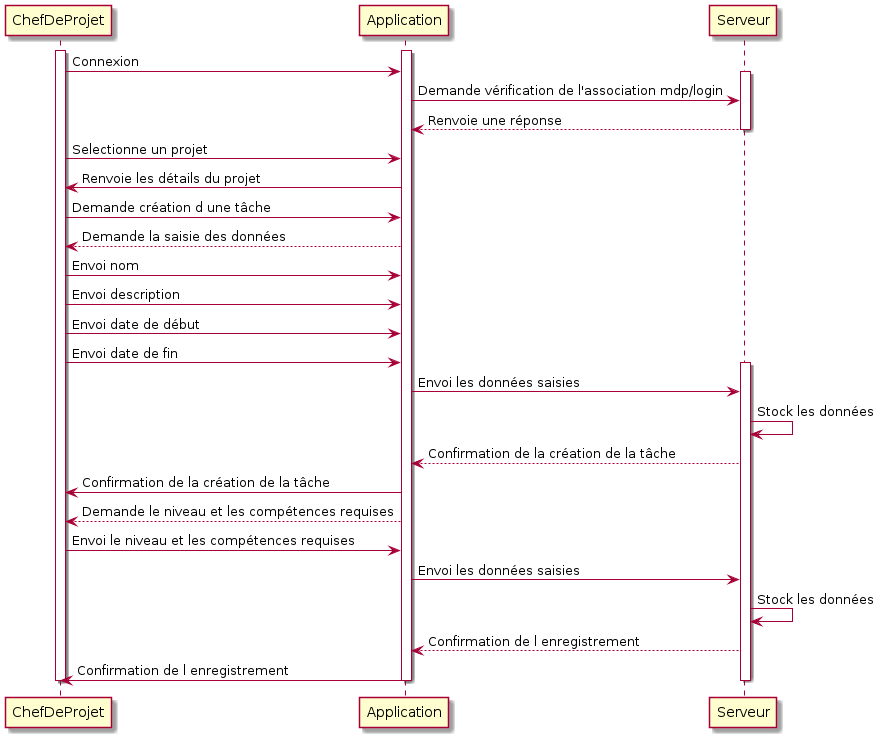

The diagram above was rendered by PlantUML. Its source (embedded in the PNG):
@startuml
hide circle
hide empty members
hide empty methods


participant ChefDeProjet as c
participant Application as App
participant Serveur as s

activate c
activate App

c -> App : Connexion

activate s
App -> s : Demande vérification de l'association mdp/login
App <-- s : Renvoie une réponse
deactivate s
c -> App : Selectionne un projet
c <- App : Renvoie les détails du projet
c -> App : Demande création d une tâche
c <-- App : Demande la saisie des données
c -> App : Envoi nom
c -> App : Envoi description
c -> App : Envoi date de début
c -> App : Envoi date de fin

activate s
App -> s : Envoi les données saisies
s -> s : Stock les données
s --> App : Confirmation de la création de la tâche
App -> c : Confirmation de la création de la tâche

App --> c:Demande le niveau et les compétences requises
c -> App :Envoi le niveau et les compétences requises
App -> s : Envoi les données saisies
s -> s : Stock les données
s --> App : Confirmation de l enregistrement
App -> c : Confirmation de l enregistrement

deactivate c
deactivate App
deactivate s
@enduml